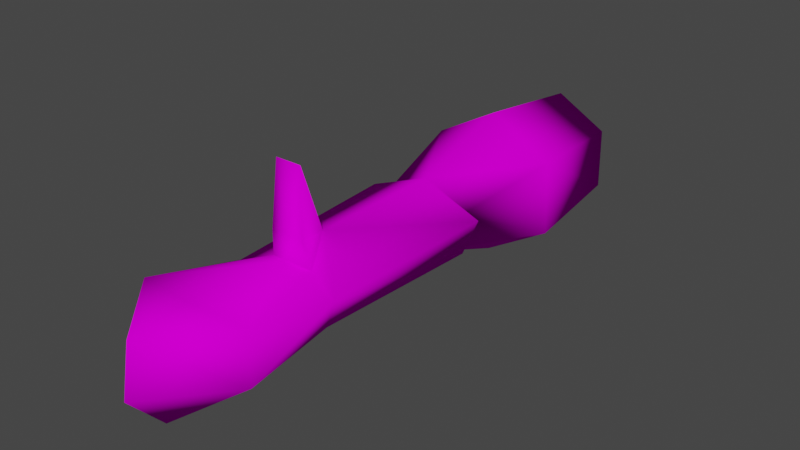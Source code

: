 # Source: Weapon02.blend  (saved by Blender 2.80.74; exported with 4.5.12 LTS)
import bpy
from mathutils import Matrix  # noqa: F401  (used for matrix-valued properties, if any)

bpy.ops.wm.read_factory_settings(use_empty=True)
scene = bpy.context.scene
scene.name = 'Scene'

# ---- collections
col_playa = bpy.data.collections.new('Playa'); scene.collection.children.link(col_playa)

# ---- images (referenced by path relative to the original .blend; pixels are not part of the script)
import os
ASSET_DIR = os.environ.get("B2B_ASSET_DIR", "")  # directory of the original .blend (textures are referenced by path, not embedded)
HERE = os.path.dirname(os.path.abspath(__file__))  # packed textures are extracted next to this script under _unpacked/

def load_image(name, relpath, width, height, colorspace="sRGB"):
    """Load a texture the original file referenced (path relative to the .blend, or extracted next to this script)."""
    p = next((c for c in (os.path.join(HERE, relpath), os.path.join(ASSET_DIR, relpath)) if relpath and os.path.exists(c)), "")
    if p:
        img = bpy.data.images.load(p, check_existing=True)
        img.name = name
    else:  # same state as the original file: an image datablock whose file is absent (Cycles renders it pink)
        img = bpy.data.images.new(name, width, height)
        img.source = "FILE"
        img.filepath = "//" + (relpath or name)
    img.colorspace_settings.name = colorspace
    return img
img_wep02_png_001 = load_image('WEP02.png.001', 'WEP02.png', 1024, 1024, 'sRGB')

# ---- materials (node trees are filled in below, after node groups)
mat_weapon02_001 = bpy.data.materials.new('Weapon02.001')
mat_weapon02_001.use_transparent_shadow = False
mat_weapon02_001.roughness = 0.25

# ---- material node trees
mat_weapon02_001.use_nodes = True; mat_weapon02_001.node_tree.nodes.clear()
_N = mat_weapon02_001.node_tree.nodes; _L = mat_weapon02_001.node_tree.links
n0 = _N.new('ShaderNodeOutputMaterial'); n0.name = 'Material Output'; n0.location = (300, 300)
n1 = _N.new('ShaderNodeBsdfPrincipled'); n1.name = 'Principled BSDF'; n1.location = (10, 300)
n1.distribution = 'GGX'
n1.subsurface_method = 'BURLEY'
n1.inputs[3].default_value = 1.45
n1.inputs[13].default_value = 0.0
n1.inputs[27].default_value = (0.0, 0.0, 0.0, 1.0)
n1.inputs[28].default_value = 1.0
n2 = _N.new('ShaderNodeTexImage'); n2.name = 'Image Texture'; n2.location = (-424, 250)
n2.image = img_wep02_png_001
_L.new(n1.outputs[0], n0.inputs[0])
_L.new(n2.outputs[0], n1.inputs[0])
n0.is_active_output = True

# ---- world
world_world = bpy.data.worlds.new('World'); scene.world = world_world
world_world.use_nodes = True; world_world.node_tree.nodes.clear()
_N = world_world.node_tree.nodes; _L = world_world.node_tree.links
n0 = _N.new('ShaderNodeOutputWorld'); n0.name = 'World Output'; n0.location = (300, 300)
n1 = _N.new('ShaderNodeBackground'); n1.name = 'Background'; n1.location = (10, 300)
n1.inputs[0].default_value = (0.05088, 0.05088, 0.05088, 1.0)
_L.new(n1.outputs[0], n0.inputs[0])
n0.is_active_output = True
world_world.color = (0.05088, 0.05088, 0.05088)
world_world.use_sun_shadow = False
world_world.sun_shadow_jitter_overblur = 0.0

# ---- meshes
me_cone_001 = bpy.data.meshes.new('Cone.001')
me_cone_001.from_pydata([(0.0469, -0.134, -0.01523), (0.04843, -0.134, 0.03951), (0.03166, -0.05556, 4.572e-05), (0.02339, -0.05556, 0.02863), (5.563e-10, -0.134, 0.06818), (0.0161, 0.07126, -0.006518), (0.01957, 0.07759, 0.02248), (0.04306, 0.147, -0.01421), (0.04201, 0.147, 0.02426), (0.0119, 0.07489, -0.02693), (0.009751, 0.07064, -0.07305), (0.04497, -0.05556, 4.572e-05), (0.03288, -0.05556, 0.02863), (0.03941, 0.07759, 0.002387), (0.03288, 0.07759, 0.02248), (5.563e-10, -0.134, -0.04129), (5.912e-10, -0.2225, 0.05857), (0.03917, -0.2225, 0.03566), (0.03845, -0.2225, -0.008929), (-0.009751, 0.07064, -0.07305), (-0.0469, -0.134, -0.01523), (-0.04843, -0.134, 0.03951), (-0.03166, -0.05556, 4.572e-05), (-0.02339, -0.05556, 0.02863), (4.942e-10, -0.05556, 0.03886), (-0.0161, 0.07126, -0.006518), (-0.01957, 0.07759, 0.02248), (4.942e-10, 0.07759, 0.03579), (-0.04306, 0.147, -0.01421), (-0.04201, 0.147, 0.02426), (4.942e-10, 0.1532, -0.01805), (-0.0119, 0.07489, -0.02693), (-0.009751, 0.07064, -0.07305), (-0.04497, -0.05556, 4.572e-05), (-0.03288, -0.05556, 0.02863), (-0.03941, 0.07759, 0.002387), (-0.03288, 0.07759, 0.02248), (6.159e-10, -0.2225, -0.0306), (4.942e-10, -0.05529, -0.01769), (-0.03917, -0.2225, 0.03566), (-0.03845, -0.2225, -0.008929), (4.942e-10, 0.0443, -0.01777), (4.942e-10, 0.07489, -0.02693), (0.009751, 0.07064, -0.07305), (4.942e-10, 0.1998, 0.02346), (4.942e-10, 0.1933, -0.01275), (4.942e-10, 0.1746, 0.05193), (4.942e-10, 0.07745, -0.01104), (4.942e-10, 0.07064, -0.07305), (5.399e-10, -0.2125, -0.02514), (0.03371, -0.2125, -0.006141), (0.03434, -0.2125, 0.03294), (5.183e-10, -0.2125, 0.05303), (-0.03371, -0.2125, -0.006141), (-0.03434, -0.2125, 0.03294)], [(19, 41), (43, 41)], [(0, 15, 38, 2), (1, 0, 2, 3), (1, 3, 24, 4), (24, 3, 6, 27), (8, 6, 14), (2, 38, 11), (27, 6, 8), (13, 7, 8, 14), (8, 44, 46), (8, 7, 45, 44), (7, 13, 5), (12, 11, 13, 14), (11, 38, 41, 13), (3, 2, 11, 12), (6, 3, 12, 14), (41, 9, 5), (13, 41, 5), (1, 4, 16, 17), (0, 1, 17, 18), (15, 0, 18, 37), (46, 27, 8), (7, 5, 47, 30), (10, 9, 41), (7, 30, 45), (10, 48, 42, 9), (47, 5, 9, 42), (48, 10, 41), (20, 22, 38, 15), (21, 23, 22, 20), (21, 4, 24, 23), (24, 27, 26, 23), (29, 36, 26), (22, 33, 38), (27, 29, 26), (35, 36, 29, 28), (29, 46, 44), (29, 44, 45, 28), (28, 25, 35), (34, 36, 35, 33), (33, 35, 41, 38), (23, 34, 33, 22), (26, 36, 34, 23), (41, 25, 31), (35, 25, 41), (21, 39, 16, 4), (20, 40, 39, 21), (15, 37, 40, 20), (46, 29, 27), (28, 30, 47, 25), (32, 41, 31), (28, 45, 30), (32, 31, 42, 48), (47, 42, 31, 25), (48, 41, 32), (16, 39, 54, 52), (37, 18, 50, 49), (49, 50, 51, 52), (49, 52, 54, 53), (40, 37, 49, 53), (18, 17, 51, 50), (39, 40, 53, 54), (17, 16, 52, 51)])
me_cone_001.polygons.foreach_set('use_smooth', [True] * 62)
_uv = me_cone_001.uv_layers.new(name='UVMap')
_uv.uv.foreach_set('vector', [0.7894, 0.2396, 0.7948, 0.3484, 0.4688, 0.3347, 0.4707, 0.2207, 0.7914, 0.1332, 0.7894, 0.2396, 0.4707, 0.2207, 0.474, 0.1186, 0.7914, 0.1332, 0.474, 0.1186, 0.4738, 0.03258, 0.7972, 0.02458, 0.4738, 0.03258, 0.474, 0.1186, 0.02458, 0.1175, 0.02496, 0.0377, 0.2652, 0.6059, 0.2938, 0.8391, 0.2491, 0.8433, 0.8627, 0.7516, 0.8728, 0.6401, 0.8728, 0.7951, 0.374, 0.8304, 0.2938, 0.8391, 0.2652, 0.6059, 0.1774, 0.843, 0.145, 0.6184, 0.2652, 0.6059, 0.2491, 0.8433, 0.2652, 0.6059, 0.2558, 0.3975, 0.374, 0.4776, 0.2652, 0.6059, 0.145, 0.6184, 0.1252, 0.4266, 0.2558, 0.3975, 0.145, 0.6184, 0.1774, 0.843, 0.08372, 0.8585, 0.6819, 0.8463, 0.5777, 0.8448, 0.5981, 0.3977, 0.6691, 0.3988, 0.5777, 0.8448, 0.4231, 0.8328, 0.4415, 0.498, 0.5981, 0.3977, 0.7629, 0.7462, 0.8627, 0.7516, 0.8728, 0.7951, 0.7701, 0.7772, 0.7138, 0.3975, 0.7138, 0.8453, 0.6819, 0.8463, 0.6691, 0.3988, 0.9508, 0.3975, 0.8471, 0.4942, 0.8037, 0.4166, 0.5981, 0.3977, 0.4415, 0.498, 0.5128, 0.4116, 0.7914, 0.1332, 0.7972, 0.02458, 0.9754, 0.04929, 0.9673, 0.139, 0.7894, 0.2396, 0.7914, 0.1332, 0.9673, 0.139, 0.9673, 0.2305, 0.7948, 0.3484, 0.7894, 0.2396, 0.9673, 0.2305, 0.9754, 0.3217, 0.374, 0.4776, 0.374, 0.8304, 0.2652, 0.6059, 0.145, 0.6184, 0.08372, 0.8585, 0.02458, 0.8298, 0.05389, 0.5691, 0.9112, 0.5205, 0.8471, 0.4942, 0.9508, 0.3975, 0.145, 0.6184, 0.05389, 0.5691, 0.1252, 0.4266, 0.9112, 0.5205, 0.9508, 0.591, 0.8172, 0.5342, 0.8471, 0.4942, 0.7629, 0.4866, 0.8037, 0.4166, 0.8471, 0.4942, 0.8172, 0.5342, 0.9508, 0.591, 0.9112, 0.5205, 0.9508, 0.3975, 0.7894, 0.2396, 0.4707, 0.2207, 0.4688, 0.3347, 0.7948, 0.3484, 0.7914, 0.1332, 0.474, 0.1186, 0.4707, 0.2207, 0.7894, 0.2396, 0.7914, 0.1332, 0.7972, 0.02458, 0.4738, 0.03258, 0.474, 0.1186, 0.4738, 0.03258, 0.02496, 0.0377, 0.02458, 0.1175, 0.474, 0.1186, 0.2652, 0.6059, 0.2491, 0.8433, 0.2938, 0.8391, 0.8627, 0.7516, 0.8728, 0.7951, 0.8728, 0.6401, 0.374, 0.8304, 0.2652, 0.6059, 0.2938, 0.8391, 0.1774, 0.843, 0.2491, 0.8433, 0.2652, 0.6059, 0.145, 0.6184, 0.2652, 0.6059, 0.374, 0.4776, 0.2558, 0.3975, 0.2652, 0.6059, 0.2558, 0.3975, 0.1252, 0.4266, 0.145, 0.6184, 0.145, 0.6184, 0.08372, 0.8585, 0.1774, 0.843, 0.6819, 0.8463, 0.6691, 0.3988, 0.5981, 0.3977, 0.5777, 0.8448, 0.5777, 0.8448, 0.5981, 0.3977, 0.4415, 0.498, 0.4231, 0.8328, 0.7629, 0.7462, 0.7701, 0.7772, 0.8728, 0.7951, 0.8627, 0.7516, 0.7138, 0.3975, 0.6691, 0.3988, 0.6819, 0.8463, 0.7138, 0.8453, 0.9508, 0.3975, 0.8037, 0.4166, 0.8471, 0.4942, 0.5981, 0.3977, 0.5128, 0.4116, 0.4415, 0.498, 0.7914, 0.1332, 0.9673, 0.139, 0.9754, 0.04929, 0.7972, 0.02458, 0.7894, 0.2396, 0.9673, 0.2305, 0.9673, 0.139, 0.7914, 0.1332, 0.7948, 0.3484, 0.9754, 0.3217, 0.9673, 0.2305, 0.7894, 0.2396, 0.374, 0.4776, 0.2652, 0.6059, 0.374, 0.8304, 0.145, 0.6184, 0.05389, 0.5691, 0.02458, 0.8298, 0.08372, 0.8585, 0.9112, 0.5205, 0.9508, 0.3975, 0.8471, 0.4942, 0.145, 0.6184, 0.1252, 0.4266, 0.05389, 0.5691, 0.9112, 0.5205, 0.8471, 0.4942, 0.8172, 0.5342, 0.9508, 0.591, 0.7629, 0.4866, 0.8172, 0.5342, 0.8471, 0.4942, 0.8037, 0.4166, 0.9508, 0.591, 0.9508, 0.3975, 0.9112, 0.5205, 0.9754, 0.04929, 0.9673, 0.139, 0.9673, 0.139, 0.9754, 0.04929, 0.9754, 0.3217, 0.9673, 0.2305, 0.9673, 0.2305, 0.9754, 0.3217, 0.9754, 0.3217, 0.9673, 0.2305, 0.9673, 0.139, 0.9754, 0.04929, 0.9754, 0.3217, 0.9754, 0.04929, 0.9673, 0.139, 0.9673, 0.2305, 0.9673, 0.2305, 0.9754, 0.3217, 0.9754, 0.3217, 0.9673, 0.2305, 0.9673, 0.2305, 0.9673, 0.139, 0.9673, 0.139, 0.9673, 0.2305, 0.9673, 0.139, 0.9673, 0.2305, 0.9673, 0.2305, 0.9673, 0.139, 0.9673, 0.139, 0.9754, 0.04929, 0.9754, 0.04929, 0.9673, 0.139])
me_cone_001.materials.append(mat_weapon02_001)
me_cone_001.use_remesh_preserve_volume = False
me_cone_001.use_remesh_preserve_attributes = False
me_cone_001.use_mirror_vertex_groups = False
me_cone_001.update()
arm_armature = bpy.data.armatures.new('Armature')  # bones are not reproduced

# ---- objects
ob_armature = bpy.data.objects.new('Armature', arm_armature)
ob_cone_001 = bpy.data.objects.new('Cone.001', me_cone_001)

# ---- transforms, parenting, visibility, modifiers, constraints
ob_armature.location = (0.0, 0.0, 0.0)
ob_armature.rotation_euler = (0.0, 0.0, 6.283)
ob_armature.show_in_front = True
ob_armature.lineart.crease_threshold = 0.0
ob_cone_001.parent = ob_armature
ob_cone_001.matrix_parent_inverse = Matrix(((1.0, 6.517e-07, -6.278e-07, 3.118e-09), (6.517e-07, -1.0, -0.0, -0.04056), (-6.278e-07, -4.091e-13, -1.0, 0.004966), (-0.0, 0.0, 0.0, 1.0)))
ob_cone_001.location = (0.0, 0.0, 0.0)
ob_cone_001.lineart.crease_threshold = 0.0

# ---- collection membership
col_playa.objects.link(ob_armature)
col_playa.objects.link(ob_cone_001)

# ---- scene / render settings (as saved in the file)
scene.frame_start = 1; scene.frame_end = 250; scene.frame_set(1)
scene.render.engine = 'BLENDER_EEVEE_NEXT'
scene.render.fps = 30
scene.cycles.use_denoising = False
scene.cycles.samples = 128
scene.cycles.sampling_pattern = 'TABULATED_SOBOL'
scene.cycles.use_adaptive_sampling = False
scene.cycles.use_light_tree = False
scene.view_settings.view_transform = 'Filmic'
bpy.context.view_layer.update()

# ---- added for rendering (the .blend has no active camera and no usable light): camera, sun
cam_auto = bpy.data.cameras.new('AutoCamera')
cam_auto.lens = 50.0
cam_auto.sensor_width = 36.0
cam_auto.clip_end = 1000.0
ob_auto_camera = bpy.data.objects.new('AutoCamera', cam_auto)
scene.collection.objects.link(ob_auto_camera)
ob_auto_camera.location = (0.421637, -0.517321, 0.334873)
ob_auto_camera.rotation_euler = (1.09748, -7.21219e-08, 0.694738)
scene.camera = ob_auto_camera
light_auto_sun = bpy.data.lights.new('AutoSun', 'SUN')
light_auto_sun.energy = 3.0
light_auto_sun.angle = 0.0523599
ob_auto_sun = bpy.data.objects.new('AutoSun', light_auto_sun)
scene.collection.objects.link(ob_auto_sun)
ob_auto_sun.rotation_euler = (0.872665, 0.174533, 0.523599)
bpy.context.view_layer.update()
